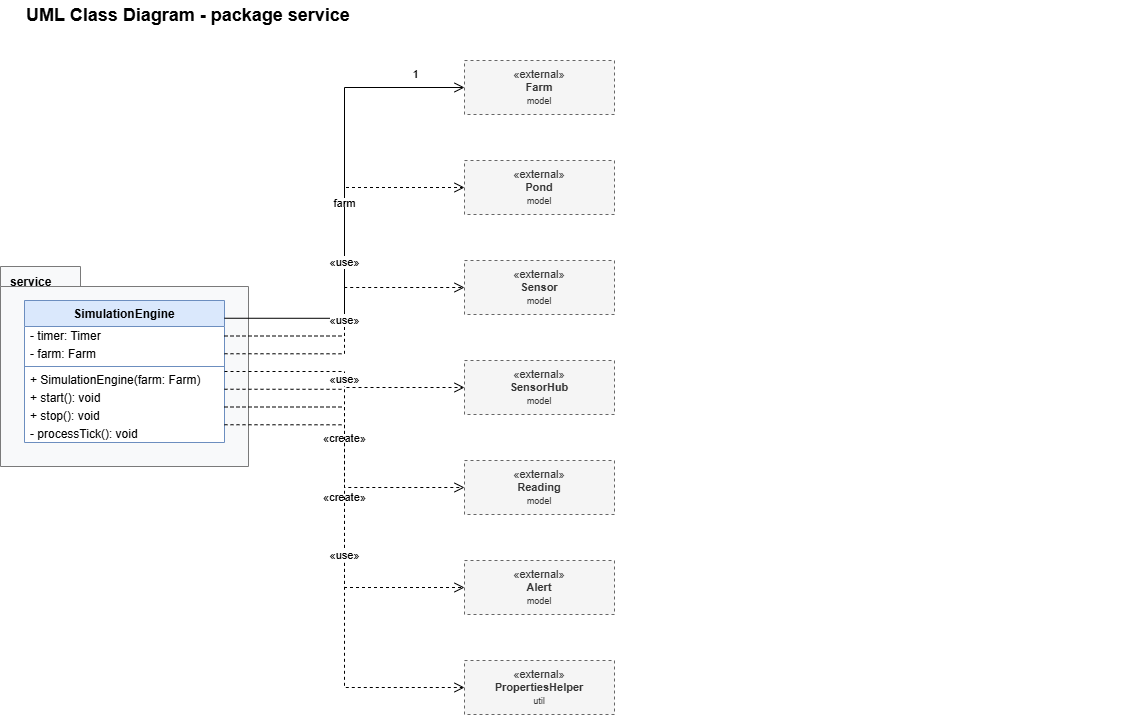

The diagram above was exported from draw.io. Its source (the exported page's mxGraphModel, read from the mxfile embedded in the PNG):
<mxGraphModel dx="1529" dy="754" grid="1" gridSize="10" guides="1" tooltips="1" connect="1" arrows="1" fold="1" page="1" pageScale="1" pageWidth="2400" pageHeight="1600" math="0" shadow="0">
  <root>
    <mxCell id="0" />
    <mxCell id="1" parent="0" />
    <mxCell id="pkg_service" parent="1" style="shape=folder;fontStyle=1;tabWidth=80;tabHeight=20;tabPosition=left;html=1;whiteSpace=wrap;verticalAlign=top;align=left;spacingLeft=8;spacingTop=2;fillColor=#f8f9fa;strokeColor=#7a7a7a;container=1;collapsible=0;recursiveResize=0;dashed=0;" value="service" vertex="1">
      <mxGeometry height="200" width="248" x="36" y="266" as="geometry" />
    </mxCell>
    <mxCell id="k_SimulationEngine" parent="pkg_service" style="swimlane;fontStyle=1;align=center;verticalAlign=top;childLayout=stackLayout;horizontal=1;startSize=26;horizontalStack=0;resizeParent=1;resizeParentMax=0;resizeLast=0;collapsible=0;marginBottom=0;whiteSpace=wrap;html=1;fillColor=#dae8fc;strokeColor=#6c8ebf;swimlaneFillColor=#ffffff;" value="SimulationEngine" vertex="1">
      <mxGeometry height="142" width="200" x="24" y="34" as="geometry" />
    </mxCell>
    <mxCell id="c2" parent="k_SimulationEngine" style="text;strokeColor=none;fillColor=none;align=left;verticalAlign=middle;spacingLeft=4;spacingRight=4;overflow=hidden;rotatable=0;points=[[0,0.5],[1,0.5]];portConstraint=eastwest;whiteSpace=nowrap;html=0;" value="- timer: Timer" vertex="1">
      <mxGeometry height="18" width="200" y="26" as="geometry" />
    </mxCell>
    <mxCell id="c3" parent="k_SimulationEngine" style="text;strokeColor=none;fillColor=none;align=left;verticalAlign=middle;spacingLeft=4;spacingRight=4;overflow=hidden;rotatable=0;points=[[0,0.5],[1,0.5]];portConstraint=eastwest;whiteSpace=nowrap;html=0;" value="- farm: Farm" vertex="1">
      <mxGeometry height="18" width="200" y="44" as="geometry" />
    </mxCell>
    <mxCell id="c4" parent="k_SimulationEngine" style="line;strokeWidth=1;fillColor=none;align=left;verticalAlign=middle;spacingTop=-1;spacingLeft=3;spacingRight=3;rotatable=0;labelPosition=right;points=[];portConstraint=eastwest;strokeColor=inherit;" value="" vertex="1">
      <mxGeometry height="8" width="200" y="62" as="geometry" />
    </mxCell>
    <mxCell id="c5" parent="k_SimulationEngine" style="text;strokeColor=none;fillColor=none;align=left;verticalAlign=middle;spacingLeft=4;spacingRight=4;overflow=hidden;rotatable=0;points=[[0,0.5],[1,0.5]];portConstraint=eastwest;whiteSpace=nowrap;html=0;" value="+ SimulationEngine(farm: Farm)" vertex="1">
      <mxGeometry height="18" width="200" y="70" as="geometry" />
    </mxCell>
    <mxCell id="c6" parent="k_SimulationEngine" style="text;strokeColor=none;fillColor=none;align=left;verticalAlign=middle;spacingLeft=4;spacingRight=4;overflow=hidden;rotatable=0;points=[[0,0.5],[1,0.5]];portConstraint=eastwest;whiteSpace=nowrap;html=0;" value="+ start(): void" vertex="1">
      <mxGeometry height="18" width="200" y="88" as="geometry" />
    </mxCell>
    <mxCell id="c7" parent="k_SimulationEngine" style="text;strokeColor=none;fillColor=none;align=left;verticalAlign=middle;spacingLeft=4;spacingRight=4;overflow=hidden;rotatable=0;points=[[0,0.5],[1,0.5]];portConstraint=eastwest;whiteSpace=nowrap;html=0;" value="+ stop(): void" vertex="1">
      <mxGeometry height="18" width="200" y="106" as="geometry" />
    </mxCell>
    <mxCell id="c8" parent="k_SimulationEngine" style="text;strokeColor=none;fillColor=none;align=left;verticalAlign=middle;spacingLeft=4;spacingRight=4;overflow=hidden;rotatable=0;points=[[0,0.5],[1,0.5]];portConstraint=eastwest;whiteSpace=nowrap;html=0;" value="- processTick(): void" vertex="1">
      <mxGeometry height="18" width="200" y="124" as="geometry" />
    </mxCell>
    <mxCell id="k_Farm" parent="1" style="html=1;whiteSpace=wrap;align=center;verticalAlign=middle;fillColor=#f5f5f5;strokeColor=#666666;fontColor=#333333;dashed=1;fontSize=11;" value="«external»&lt;br&gt;&lt;b&gt;Farm&lt;/b&gt;&lt;br&gt;&lt;font style=&quot;font-size:9px&quot;&gt;model&lt;/font&gt;" vertex="1">
      <mxGeometry height="54" width="150" x="500" y="60" as="geometry" />
    </mxCell>
    <mxCell id="k_Pond" parent="1" style="html=1;whiteSpace=wrap;align=center;verticalAlign=middle;fillColor=#f5f5f5;strokeColor=#666666;fontColor=#333333;dashed=1;fontSize=11;" value="«external»&lt;br&gt;&lt;b&gt;Pond&lt;/b&gt;&lt;br&gt;&lt;font style=&quot;font-size:9px&quot;&gt;model&lt;/font&gt;" vertex="1">
      <mxGeometry height="54" width="150" x="500" y="160" as="geometry" />
    </mxCell>
    <mxCell id="k_Sensor" parent="1" style="html=1;whiteSpace=wrap;align=center;verticalAlign=middle;fillColor=#f5f5f5;strokeColor=#666666;fontColor=#333333;dashed=1;fontSize=11;" value="«external»&lt;br&gt;&lt;b&gt;Sensor&lt;/b&gt;&lt;br&gt;&lt;font style=&quot;font-size:9px&quot;&gt;model&lt;/font&gt;" vertex="1">
      <mxGeometry height="54" width="150" x="500" y="260" as="geometry" />
    </mxCell>
    <mxCell id="k_SensorHub" parent="1" style="html=1;whiteSpace=wrap;align=center;verticalAlign=middle;fillColor=#f5f5f5;strokeColor=#666666;fontColor=#333333;dashed=1;fontSize=11;" value="«external»&lt;br&gt;&lt;b&gt;SensorHub&lt;/b&gt;&lt;br&gt;&lt;font style=&quot;font-size:9px&quot;&gt;model&lt;/font&gt;" vertex="1">
      <mxGeometry height="54" width="150" x="500" y="360" as="geometry" />
    </mxCell>
    <mxCell id="k_Reading" parent="1" style="html=1;whiteSpace=wrap;align=center;verticalAlign=middle;fillColor=#f5f5f5;strokeColor=#666666;fontColor=#333333;dashed=1;fontSize=11;" value="«external»&lt;br&gt;&lt;b&gt;Reading&lt;/b&gt;&lt;br&gt;&lt;font style=&quot;font-size:9px&quot;&gt;model&lt;/font&gt;" vertex="1">
      <mxGeometry height="54" width="150" x="500" y="460" as="geometry" />
    </mxCell>
    <mxCell id="k_Alert" parent="1" style="html=1;whiteSpace=wrap;align=center;verticalAlign=middle;fillColor=#f5f5f5;strokeColor=#666666;fontColor=#333333;dashed=1;fontSize=11;" value="«external»&lt;br&gt;&lt;b&gt;Alert&lt;/b&gt;&lt;br&gt;&lt;font style=&quot;font-size:9px&quot;&gt;model&lt;/font&gt;" vertex="1">
      <mxGeometry height="54" width="150" x="500" y="560" as="geometry" />
    </mxCell>
    <mxCell id="k_PropertiesHelper" parent="1" style="html=1;whiteSpace=wrap;align=center;verticalAlign=middle;fillColor=#f5f5f5;strokeColor=#666666;fontColor=#333333;dashed=1;fontSize=11;" value="«external»&lt;br&gt;&lt;b&gt;PropertiesHelper&lt;/b&gt;&lt;br&gt;&lt;font style=&quot;font-size:9px&quot;&gt;util&lt;/font&gt;" vertex="1">
      <mxGeometry height="54" width="150" x="500" y="660" as="geometry" />
    </mxCell>
    <mxCell id="e0" edge="1" parent="1" source="k_SimulationEngine" style="html=1;edgeStyle=orthogonalEdgeStyle;rounded=0;jumpStyle=arc;fontSize=11;labelBackgroundColor=#ffffff;endArrow=open;endSize=8;exitX=1.000;exitY=0.125;exitDx=0;exitDy=0;entryX=0.000;entryY=0.500;entryDx=0;entryDy=0;" target="k_Farm" value="farm">
      <mxGeometry relative="1" as="geometry" />
    </mxCell>
    <mxCell id="c9" connectable="0" parent="e0" style="edgeLabel;html=1;align=center;verticalAlign=middle;resizable=0;points=[];fontSize=11;labelBackgroundColor=none;" value="1" vertex="1">
      <mxGeometry relative="1" x="0.85" as="geometry">
        <mxPoint x="-14" y="-14" as="offset" />
      </mxGeometry>
    </mxCell>
    <mxCell id="e1" edge="1" parent="1" source="k_SimulationEngine" style="html=1;edgeStyle=orthogonalEdgeStyle;rounded=0;jumpStyle=arc;fontSize=11;labelBackgroundColor=#ffffff;endArrow=open;endSize=8;dashed=1;exitX=1.000;exitY=0.250;exitDx=0;exitDy=0;entryX=0.000;entryY=0.500;entryDx=0;entryDy=0;" target="k_Pond" value="«use»">
      <mxGeometry relative="1" as="geometry" />
    </mxCell>
    <mxCell id="e2" edge="1" parent="1" source="k_SimulationEngine" style="html=1;edgeStyle=orthogonalEdgeStyle;rounded=0;jumpStyle=arc;fontSize=11;labelBackgroundColor=#ffffff;endArrow=open;endSize=8;dashed=1;exitX=1.000;exitY=0.375;exitDx=0;exitDy=0;entryX=0.000;entryY=0.500;entryDx=0;entryDy=0;" target="k_Sensor" value="«use»">
      <mxGeometry relative="1" as="geometry" />
    </mxCell>
    <mxCell id="e3" edge="1" parent="1" source="k_SimulationEngine" style="html=1;edgeStyle=orthogonalEdgeStyle;rounded=0;jumpStyle=arc;fontSize=11;labelBackgroundColor=#ffffff;endArrow=open;endSize=8;dashed=1;exitX=1.000;exitY=0.625;exitDx=0;exitDy=0;entryX=0.000;entryY=0.500;entryDx=0;entryDy=0;" target="k_Reading" value="«create»">
      <mxGeometry relative="1" as="geometry" />
    </mxCell>
    <mxCell id="e4" edge="1" parent="1" source="k_SimulationEngine" style="html=1;edgeStyle=orthogonalEdgeStyle;rounded=0;jumpStyle=arc;fontSize=11;labelBackgroundColor=#ffffff;endArrow=open;endSize=8;dashed=1;exitX=1.000;exitY=0.750;exitDx=0;exitDy=0;entryX=0.000;entryY=0.500;entryDx=0;entryDy=0;" target="k_Alert" value="«create»">
      <mxGeometry relative="1" as="geometry" />
    </mxCell>
    <mxCell id="e5" edge="1" parent="1" source="k_SimulationEngine" style="html=1;edgeStyle=orthogonalEdgeStyle;rounded=0;jumpStyle=arc;fontSize=11;labelBackgroundColor=#ffffff;endArrow=open;endSize=8;dashed=1;exitX=1.000;exitY=0.500;exitDx=0;exitDy=0;entryX=0.000;entryY=0.500;entryDx=0;entryDy=0;" target="k_SensorHub" value="«use»">
      <mxGeometry relative="1" as="geometry" />
    </mxCell>
    <mxCell id="e6" edge="1" parent="1" source="k_SimulationEngine" style="html=1;edgeStyle=orthogonalEdgeStyle;rounded=0;jumpStyle=arc;fontSize=11;labelBackgroundColor=#ffffff;endArrow=open;endSize=8;dashed=1;exitX=1.000;exitY=0.875;exitDx=0;exitDy=0;entryX=0.000;entryY=0.500;entryDx=0;entryDy=0;" target="k_PropertiesHelper" value="«use»">
      <mxGeometry relative="1" as="geometry" />
    </mxCell>
    <mxCell id="c10" parent="1" style="text;html=1;align=left;verticalAlign=middle;fontSize=18;fontStyle=1;" value="UML Class Diagram - package service" vertex="1">
      <mxGeometry height="30" width="1100" x="60" as="geometry" />
    </mxCell>
  </root>
</mxGraphModel>